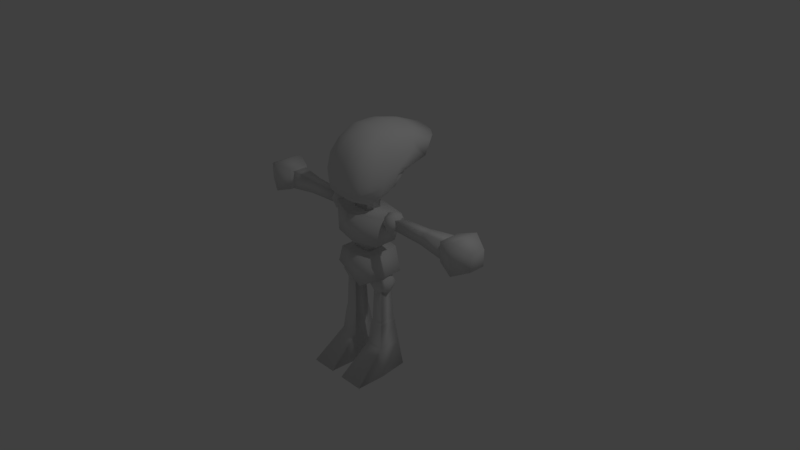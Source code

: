# Source: ROBOT.blend  (saved by Blender 2.79.0; exported with 4.5.12 LTS)
import bpy
from mathutils import Matrix  # noqa: F401  (used for matrix-valued properties, if any)

bpy.ops.wm.read_factory_settings(use_empty=True)
scene = bpy.context.scene
scene.name = 'Scene'

# ---- collections
col_collection_1 = bpy.data.collections.new('Collection 1'); scene.collection.children.link(col_collection_1)

# ---- world
world_world = bpy.data.worlds.new('World'); scene.world = world_world
world_world.color = (0.05088, 0.05088, 0.05088)
world_world.use_sun_shadow = False
world_world.sun_shadow_jitter_overblur = 0.0
world_world.cycles.sampling_method = 'MANUAL'

# ---- cameras
cam_camera = bpy.data.cameras.new('Camera')
cam_camera.clip_end = 100.0
cam_camera.lens = 35.0
cam_camera.sensor_width = 32.0
cam_camera.sensor_height = 18.0
cam_camera.ortho_scale = 7.314
cam_camera.dof.focus_distance = 0.0
cam_camera.dof.aperture_fstop = 128.0

# ---- lights
light_lamp = bpy.data.lights.new('Lamp', 'POINT')
light_lamp.transmission_factor = 0.0
light_lamp.cutoff_distance = 30.0
light_lamp.energy = 100.0
light_lamp.shadow_buffer_clip_start = 1.001
light_lamp.shadow_soft_size = 0.1
light_lamp.shadow_maximum_resolution = 0.006
light_lamp.use_absolute_resolution = True

# ---- meshes
me_cube_005 = bpy.data.meshes.new('Cube.005')
me_cube_005.from_pydata([(1.41, -0.1499, 3.375), (1.41, -0.1499, 3.648), (1.41, 0.1278, 3.375), (1.41, 0.1278, 3.648), (1.348, 0.0776, 3.424), (1.348, 0.0776, 3.598), (1.348, -0.09972, 3.424), (1.348, -0.09972, 3.598), (1.636, -0.2225, 3.303), (1.636, -0.2225, 3.719), (1.636, 0.2004, 3.303), (1.636, 0.2004, 3.719), (1.847, -0.1204, 3.404), (1.847, -0.1204, 3.619), (1.847, 0.09823, 3.404), (1.847, 0.09823, 3.619), (0.4861, 0.1314, 3.508), (0.6141, -0.01229, 3.508), (0.4861, -0.01229, 3.373), (0.4861, -0.01229, 3.643), (0.4861, -0.156, 3.508), (0.3581, -0.01229, 3.508), (0.4861, 0.09551, 3.609), (0.5821, 0.09551, 3.508), (0.5821, -0.01229, 3.407), (0.5821, -0.01229, 3.609), (0.5821, -0.1201, 3.508), (0.4861, -0.1201, 3.407), (0.4861, 0.09551, 3.407), (0.4861, -0.1201, 3.609), (0.3901, -0.01229, 3.609), (0.3901, -0.01229, 3.407), (0.3901, -0.1201, 3.508), (0.3901, 0.09551, 3.508), (0.5572, -0.09214, 3.433), (0.5572, -0.09214, 3.583), (0.5572, 0.06756, 3.433), (0.5572, 0.06756, 3.583), (0.415, 0.06756, 3.433), (0.415, 0.06756, 3.583), (0.415, -0.09214, 3.433), (0.415, -0.09214, 3.583), (0.9961, -0.08178, 3.425), (0.9961, -0.08178, 3.59), (0.9961, 0.05752, 3.425), (0.9961, 0.05752, 3.59), (0.5107, 0.0448, 3.44), (0.5107, 0.0448, 3.575), (0.5107, -0.06906, 3.44), (0.5107, -0.06906, 3.575), (1.043, -0.0835, 3.423), (1.043, -0.0835, 3.592), (1.043, 0.05924, 3.423), (1.043, 0.05924, 3.592), (1.078, -0.08836, 3.418), (1.078, -0.08836, 3.598), (1.078, 0.06409, 3.418), (1.078, 0.06409, 3.598), (1.604, -0.1355, 3.362), (1.604, -0.1355, 3.653), (1.604, 0.1112, 3.362), (1.604, 0.1112, 3.653)], [], [(4, 5, 3, 2), (3, 1, 9, 11), (4, 2, 0, 6), (3, 5, 7, 1), (0, 1, 7, 6), (7, 5, 4, 6), (11, 9, 13, 15), (2, 3, 11, 10), (1, 0, 8, 9), (0, 2, 10, 8), (14, 15, 13, 12), (10, 11, 15, 14), (9, 8, 12, 13), (8, 10, 14, 12), (16, 28, 38, 33), (16, 33, 39, 22), (16, 22, 37, 23), (16, 23, 36, 28), (17, 24, 36, 23), (17, 23, 37, 25), (17, 25, 35, 26), (17, 26, 34, 24), (18, 31, 38, 28), (18, 28, 36, 24), (18, 24, 34, 27), (18, 27, 40, 31), (19, 25, 37, 22), (19, 22, 39, 30), (19, 30, 41, 29), (19, 29, 35, 25), (20, 27, 34, 26), (20, 26, 35, 29), (20, 29, 41, 32), (20, 32, 40, 27), (21, 32, 41, 30), (21, 30, 39, 33), (21, 33, 38, 31), (21, 31, 40, 32), (46, 47, 45, 44), (43, 42, 50, 51), (46, 44, 42, 48), (45, 47, 49, 43), (42, 43, 49, 48), (49, 47, 46, 48), (51, 50, 54, 55), (42, 44, 52, 50), (45, 43, 51, 53), (44, 45, 53, 52), (57, 55, 59, 61), (50, 52, 56, 54), (53, 51, 55, 57), (52, 53, 57, 56), (56, 57, 61, 60), (55, 54, 58, 59), (54, 56, 60, 58), (60, 61, 59, 58)])
me_cube_005.polygons.foreach_set('use_smooth', [True] * 56)
me_cube_005.use_remesh_preserve_volume = False
me_cube_005.use_remesh_preserve_attributes = False
me_cube_005.use_mirror_vertex_groups = False
me_cube_005.update()
me_cube_004 = bpy.data.meshes.new('Cube.004')
me_cube_004.from_pydata([(-0.7644, 0.0, 0.0), (-0.713, 0.3507, 0.0), (-0.713, 0.0, -0.3507), (-0.7639, 0.3264, -0.3264), (0.0, 0.8785, 0.06711), (-0.3507, 0.8194, 0.04799), (0.3507, 0.8194, 0.04799), (0.0, 0.8194, -0.3507), (-0.3264, 0.7639, -0.3264), (0.3264, 0.7639, -0.3264), (0.7644, 0.0, 0.0), (0.713, 0.3507, 0.0), (0.713, 0.0, -0.3507), (0.7639, 0.3264, -0.3264), (0.0, 0.0, -0.8785), (0.0, 0.3507, -0.8194), (0.3136, -0.04339, -0.8194), (-0.3136, -0.04339, -0.8194), (-0.3264, 0.3264, -0.7639), (0.3264, 0.3264, -0.7639), (-0.599, 0.3021, -0.599), (-0.6432, 0.0, -0.6432), (-0.6432, 0.6432, 0.0), (-0.599, 0.599, -0.3021), (0.3021, 0.599, -0.599), (0.0, 0.6432, -0.6432), (-0.3021, 0.599, -0.599), (0.6432, 0.6432, 0.0), (0.599, 0.599, -0.3021), (0.6432, 0.0, -0.6432), (0.599, 0.3021, -0.599), (-0.5093, 0.5093, -0.5093), (0.5093, 0.5093, -0.5093), (0.4568, 1.448, 0.1308), (0.2383, 1.483, 0.1571), (0.636, 1.342, 0.1077), (0.8371, 0.2317, -0.03517), (0.8294, 0.6486, -0.0643), (0.8116, 0.3129, 0.2536), (0.7921, -0.1853, -0.1051), (0.81, 0.1504, -0.3195), (0.8021, 0.2685, -0.202), (0.8034, 0.7081, 0.2748), (0.7701, -0.09362, 0.1998), (0.7685, -0.2191, -0.3962), (0.4278, 0.02132, -0.7919), (0.4363, 0.1751, -0.5368), (0.6004, 0.04183, -0.7077), (0.414, -0.3421, -0.9415), (0.2221, 0.01448, -0.8321), (0.2285, 0.1791, -0.557), (0.6026, 0.1632, -0.4964), (0.5769, -0.2915, -0.8265), (0.2158, -0.2303, -0.9941), (0.4302, 0.442, 0.7898), (0.438, 0.9132, 0.6881), (0.2235, 0.4488, 0.8645), (0.4168, -0.05734, 0.7868), (0.6034, 0.4215, 0.6767), (0.6048, 0.8384, 0.6036), (0.2294, 0.9381, 0.7497), (0.2174, -0.06937, 0.8662), (0.5801, -0.02123, 0.6609), (0.4012, -0.8478, -0.1923), (0.5678, -0.7425, -0.1862), (0.4012, -0.7454, 0.2631), (0.2074, -0.8829, -0.1842), (0.3997, -0.8057, -0.6218), (0.5591, -0.7102, -0.5488), (0.5607, -0.6427, 0.2011), (0.2088, -0.7796, 0.3069), (0.2079, -0.8375, -0.6485), (0.2344, 1.661, 0.4741), (0.4441, 1.624, 0.4277), (0.6044, 1.511, 0.3719), (0.8158, 0.471, -0.1332), (0.7641, 1.133, -0.0007374), (0.6974, -0.2397, -0.6459), (0.7309, 0.08265, -0.5576), (0.7252, 0.1628, -0.3977), (0.7273, 0.7561, 0.4735), (0.7336, 0.3807, 0.5048), (0.7002, -0.01526, 0.4711), (0.6846, -0.437, 0.1652), (0.7004, -0.533, -0.1593), (0.6831, -0.5238, -0.4626), (0.2107, -0.595, -0.8596), (0.4022, -0.5696, -0.8092), (0.5553, -0.4934, -0.6926), (0.5581, -0.4044, 0.4585), (0.4048, -0.486, 0.571), (0.2122, -0.5133, 0.6416), (0.6487, -0.388, -0.5476), (0.6512, -0.2965, 0.3367), (0.6959, 1.362, 0.3134), (0.8235, 0.191, -0.1773), (0.7803, -0.2022, -0.2507), (0.5635, -0.7264, -0.3675), (0.4004, -0.8267, -0.4071), (0.2077, -0.8602, -0.4164), (0.6918, -0.5284, -0.3109), (0.2334, 0.5285, -0.1473), (0.4466, 0.5089, -0.1504), (0.6193, 0.4503, -0.1418), (0.7446, 0.3579, -0.1466), (0.2165, -0.2318, -1.282), (0.2165, 0.1853, -1.282), (0.6705, -0.3686, -1.94), (0.7918, -0.3022, -1.199), (0.6705, 0.2301, -1.94), (0.8769, 0.2783, -1.199), (0.2222, -0.2225, -2.284), (0.2795, -0.3119, -1.871), (0.2222, 0.2087, -2.284), (0.2795, 0.2087, -1.871), (0.7159, -0.366, -2.811), (0.4498, -0.4667, -2.271), (0.7159, 0.366, -2.811), (0.4498, 0.4667, -2.271), (-0.4568, 1.448, 0.1308), (-0.2383, 1.483, 0.1571), (-0.636, 1.342, 0.1077), (-0.8371, 0.2317, -0.03517), (-0.8294, 0.6486, -0.0643), (-0.8116, 0.3129, 0.2536), (-0.7921, -0.1853, -0.1051), (-0.81, 0.1504, -0.3195), (-0.8021, 0.2685, -0.202), (-0.8034, 0.7081, 0.2748), (-0.7701, -0.09362, 0.1998), (-0.7685, -0.2191, -0.3962), (-0.4278, 0.02132, -0.7919), (-0.4363, 0.1751, -0.5368), (-0.6004, 0.04183, -0.7077), (-0.414, -0.3421, -0.9415), (-0.2221, 0.01448, -0.8321), (-0.2285, 0.1791, -0.557), (-0.6026, 0.1632, -0.4964), (-0.5769, -0.2915, -0.8265), (-0.2158, -0.2303, -0.9941), (-0.4302, 0.442, 0.7898), (-0.438, 0.9132, 0.6881), (-0.2235, 0.4488, 0.8645), (-0.4168, -0.05734, 0.7868), (-0.6034, 0.4215, 0.6767), (-0.6048, 0.8384, 0.6036), (-0.2294, 0.9381, 0.7497), (-0.2174, -0.06937, 0.8662), (-0.5801, -0.02123, 0.6609), (-0.4012, -0.8478, -0.1923), (-0.5678, -0.7425, -0.1862), (-0.4012, -0.7454, 0.2631), (-0.2074, -0.8829, -0.1842), (-0.3997, -0.8057, -0.6218), (-0.5591, -0.7102, -0.5488), (-0.5607, -0.6427, 0.2011), (-0.2088, -0.7796, 0.3069), (-0.2079, -0.8375, -0.6485), (-0.2344, 1.661, 0.4741), (-0.4441, 1.624, 0.4277), (-0.6044, 1.511, 0.3719), (-0.8158, 0.471, -0.1332), (-0.7641, 1.133, -0.0007374), (-0.6974, -0.2397, -0.6459), (-0.7309, 0.08265, -0.5576), (-0.7252, 0.1628, -0.3977), (-0.7273, 0.7561, 0.4735), (-0.7336, 0.3807, 0.5048), (-0.7002, -0.01526, 0.4711), (-0.6846, -0.437, 0.1652), (-0.7004, -0.533, -0.1593), (-0.6831, -0.5238, -0.4626), (-0.2107, -0.595, -0.8596), (-0.4022, -0.5696, -0.8092), (-0.5553, -0.4934, -0.6926), (-0.5581, -0.4044, 0.4585), (-0.4048, -0.486, 0.571), (-0.2122, -0.5133, 0.6416), (0.0, 0.9381, 0.7998), (0.0, 0.4488, 0.8971), (0.0, -0.06937, 0.8871), (0.0, 0.1791, -0.5672), (0.0, -0.2303, -1.016), (0.0, -0.7796, 0.3414), (0.0, -0.8829, -0.1689), (0.0, -0.8375, -0.6521), (0.0, 1.483, 0.1791), (-0.6487, -0.388, -0.5476), (-0.6512, -0.2965, 0.3367), (-0.6959, 1.362, 0.3134), (0.0, 1.661, 0.5159), (0.0, -0.595, -0.877), (0.0, -0.5133, 0.6913), (0.0, 0.5285, -0.1415), (-0.8235, 0.191, -0.1773), (-0.7803, -0.2022, -0.2507), (-0.5635, -0.7264, -0.3675), (-0.4004, -0.8267, -0.4071), (-0.2077, -0.8602, -0.4164), (-0.6918, -0.5284, -0.3109), (0.0, -0.8602, -0.4105), (-0.2334, 0.5285, -0.1473), (-0.4466, 0.5089, -0.1504), (-0.6193, 0.4503, -0.1418), (-0.7446, 0.3579, -0.1466), (-0.2165, -0.2318, -1.282), (-0.2165, 0.1853, -1.282), (0.0, 0.1853, -1.282), (0.0, -0.2318, -1.282), (-0.6705, -0.3686, -1.94), (-0.7918, -0.3022, -1.199), (-0.6705, 0.2301, -1.94), (-0.8769, 0.2783, -1.199), (0.0, 0.3864, -1.987), (0.0, 0.4758, -1.209), (0.0, -0.4974, -1.987), (0.0, -0.6556, -1.185), (-0.2222, -0.2225, -2.284), (-0.2795, -0.3119, -1.871), (-0.2222, 0.2087, -2.284), (-0.2795, 0.2087, -1.871), (0.0, 0.2087, -2.284), (0.0, 0.2087, -1.871), (0.0, -0.2225, -2.284), (0.0, -0.3119, -1.871), (-0.7159, -0.366, -2.811), (-0.4498, -0.4667, -2.271), (-0.7159, 0.366, -2.811), (-0.4498, 0.4667, -2.271), (0.0, 0.5487, -2.271), (0.0, 0.3314, -3.273), (0.0, -0.3314, -3.273), (0.0, -0.5487, -2.271)], [], [(0, 1, 3, 2), (2, 3, 20, 21), (1, 22, 23, 3), (3, 23, 31, 20), (4, 7, 8, 5), (5, 8, 23, 22), (7, 25, 26, 8), (8, 26, 31, 23), (4, 6, 9, 7), (7, 9, 24, 25), (6, 27, 28, 9), (9, 28, 32, 24), (10, 12, 13, 11), (11, 13, 28, 27), (12, 29, 30, 13), (13, 30, 32, 28), (14, 17, 18, 15), (15, 18, 26, 25), (17, 21, 20, 18), (18, 20, 31, 26), (14, 15, 19, 16), (16, 19, 30, 29), (15, 25, 24, 19), (19, 24, 32, 30), (95, 40, 41, 75), (40, 78, 79, 41), (36, 37, 42, 38), (38, 42, 80, 81), (186, 190, 72, 34), (33, 34, 72, 73), (36, 38, 43, 39), (39, 43, 83, 84), (38, 81, 82, 43), (43, 82, 93, 83), (95, 96, 44, 40), (40, 44, 77, 78), (96, 100, 85, 44), (44, 85, 92, 77), (45, 49, 50, 46), (117, 118, 116, 115), (45, 46, 51, 47), (47, 51, 79, 78), (45, 47, 52, 48), (48, 52, 88, 87), (47, 78, 77, 52), (52, 77, 92, 88), (45, 48, 53, 49), (48, 87, 86, 53), (53, 86, 191, 182), (54, 58, 59, 55), (55, 59, 74, 73), (58, 81, 80, 59), (59, 80, 94, 74), (54, 55, 60, 56), (56, 60, 178, 179), (55, 73, 72, 60), (60, 72, 190, 178), (54, 56, 61, 57), (57, 61, 91, 90), (56, 179, 180, 61), (61, 180, 192, 91), (54, 57, 62, 58), (58, 62, 82, 81), (57, 90, 89, 62), (62, 89, 93, 82), (98, 67, 68, 97), (97, 68, 85, 100), (67, 87, 88, 68), (68, 88, 92, 85), (63, 64, 69, 65), (65, 69, 89, 90), (64, 84, 83, 69), (69, 83, 93, 89), (63, 65, 70, 66), (66, 70, 183, 184), (65, 90, 91, 70), (70, 91, 192, 183), (98, 99, 71, 67), (67, 71, 86, 87), (99, 200, 185, 71), (71, 185, 191, 86), (35, 33, 73, 74), (76, 35, 74, 94), (80, 42, 76, 94), (76, 42, 37), (104, 75, 41, 79), (104, 79, 51, 103), (103, 51, 46, 102), (101, 102, 46, 50), (193, 101, 50, 181), (186, 34, 101, 193), (34, 33, 102, 101), (35, 103, 102, 33), (76, 104, 103, 35), (76, 37, 75, 104), (66, 184, 200, 99), (63, 66, 99, 98), (64, 97, 100, 84), (63, 98, 97, 64), (39, 84, 100, 96), (36, 39, 96, 95), (36, 95, 75, 37), (207, 181, 50, 106), (106, 50, 53, 105), (109, 110, 108, 107), (207, 106, 105, 208), (213, 214, 110, 109), (230, 229, 118, 117), (213, 109, 107, 215), (105, 53, 182, 208), (221, 113, 111, 223), (110, 214, 216, 108), (221, 222, 114, 113), (113, 114, 112, 111), (107, 108, 216, 215), (114, 222, 224, 112), (111, 112, 224, 223), (230, 117, 115, 231), (118, 229, 232, 116), (115, 116, 232, 231), (194, 161, 127, 126), (126, 127, 165, 164), (122, 124, 128, 123), (124, 167, 166, 128), (186, 120, 158, 190), (119, 159, 158, 120), (122, 125, 129, 124), (125, 170, 169, 129), (124, 129, 168, 167), (129, 169, 188, 168), (194, 126, 130, 195), (126, 164, 163, 130), (195, 130, 171, 199), (130, 163, 187, 171), (131, 132, 136, 135), (227, 225, 226, 228), (131, 133, 137, 132), (133, 164, 165, 137), (131, 134, 138, 133), (134, 173, 174, 138), (133, 138, 163, 164), (138, 174, 187, 163), (131, 135, 139, 134), (134, 139, 172, 173), (139, 182, 191, 172), (140, 141, 145, 144), (141, 159, 160, 145), (144, 145, 166, 167), (145, 160, 189, 166), (140, 142, 146, 141), (142, 179, 178, 146), (141, 146, 158, 159), (146, 178, 190, 158), (140, 143, 147, 142), (143, 176, 177, 147), (142, 147, 180, 179), (147, 177, 192, 180), (140, 144, 148, 143), (144, 167, 168, 148), (143, 148, 175, 176), (148, 168, 188, 175), (197, 196, 154, 153), (196, 199, 171, 154), (153, 154, 174, 173), (154, 171, 187, 174), (149, 151, 155, 150), (151, 176, 175, 155), (150, 155, 169, 170), (155, 175, 188, 169), (149, 152, 156, 151), (152, 184, 183, 156), (151, 156, 177, 176), (156, 183, 192, 177), (197, 153, 157, 198), (153, 173, 172, 157), (198, 157, 185, 200), (157, 172, 191, 185), (121, 160, 159, 119), (162, 189, 160, 121), (166, 189, 162, 128), (162, 123, 128), (204, 165, 127, 161), (204, 203, 137, 165), (203, 202, 132, 137), (201, 136, 132, 202), (193, 181, 136, 201), (186, 193, 201, 120), (120, 201, 202, 119), (121, 119, 202, 203), (162, 121, 203, 204), (162, 204, 161, 123), (152, 198, 200, 184), (149, 197, 198, 152), (150, 170, 199, 196), (149, 150, 196, 197), (125, 195, 199, 170), (122, 194, 195, 125), (122, 123, 161, 194), (207, 206, 136, 181), (206, 205, 139, 136), (211, 209, 210, 212), (207, 208, 205, 206), (213, 211, 212, 214), (230, 227, 228, 229), (213, 215, 209, 211), (205, 208, 182, 139), (221, 223, 217, 219), (212, 210, 216, 214), (221, 219, 220, 222), (219, 217, 218, 220), (209, 215, 216, 210), (220, 218, 224, 222), (217, 223, 224, 218), (230, 231, 225, 227), (228, 226, 232, 229), (225, 231, 232, 226)])
me_cube_004.polygons.foreach_set('use_smooth', [True] * 216)
me_cube_004.use_remesh_preserve_volume = False
me_cube_004.use_remesh_preserve_attributes = False
me_cube_004.use_mirror_vertex_groups = False
me_cube_004.update()
me_cube_003 = bpy.data.meshes.new('Cube.003')
me_cube_003.from_pydata([(0.3877, 0.7376, 2.02), (0.6315, 0.0, 2.02), (0.3877, 0.0, 1.779), (0.3877, 0.0, 2.262), (0.3877, -0.7376, 2.02), (0.1439, 0.0, 2.02), (0.3877, 0.5532, 2.201), (0.5705, 0.5532, 2.02), (0.5705, 0.0, 1.839), (0.5705, 0.0, 2.201), (0.5705, -0.5532, 2.02), (0.3877, -0.5532, 1.839), (0.3877, 0.5532, 1.839), (0.3877, -0.5532, 2.201), (0.2048, 0.0, 2.201), (0.2048, 0.0, 1.839), (0.2048, -0.5532, 2.02), (0.2048, 0.5532, 2.02), (0.5231, -0.4098, 1.886), (0.5231, -0.4098, 2.155), (0.5231, 0.4098, 1.886), (0.5231, 0.4098, 2.155), (0.2522, 0.4098, 1.886), (0.2522, 0.4098, 2.155), (0.2522, -0.4098, 1.886), (0.2522, -0.4098, 2.155), (0.5158, -0.4472, 1.183), (0.491, -0.3582, 2.0), (0.5158, 0.4787, 1.183), (0.491, 0.3896, 2.0), (0.2578, 0.4787, 1.183), (0.2827, 0.3896, 2.0), (0.2578, -0.4472, 1.183), (0.2827, -0.3582, 2.0), (0.5259, -0.4835, 1.138), (0.5259, 0.5149, 1.138), (0.2477, 0.5149, 1.138), (0.2477, -0.4835, 1.138), (0.5319, -0.5052, 1.099), (0.5319, 0.5366, 1.099), (0.2417, 0.5366, 1.099), (0.2417, -0.5052, 1.099), (0.7065, -0.8698, 0.05022), (0.6391, 0.9012, 0.05022), (0.1254, 0.9012, 0.05022), (0.1056, -0.8698, 0.05022), (0.5777, 0.7008, 0.6267), (0.196, 0.7008, 0.6267), (0.5777, -0.6694, 0.6267), (0.196, -0.6694, 0.6267), (0.687, -2.616, 0.05022), (0.1401, -2.616, 0.05022)], [], [(0, 12, 22, 17), (0, 17, 23, 6), (0, 6, 21, 7), (0, 7, 20, 12), (1, 8, 20, 7), (1, 7, 21, 9), (1, 9, 19, 10), (1, 10, 18, 8), (2, 15, 22, 12), (2, 12, 20, 8), (2, 8, 18, 11), (2, 11, 24, 15), (3, 9, 21, 6), (3, 6, 23, 14), (3, 14, 25, 13), (3, 13, 19, 9), (4, 11, 18, 10), (4, 10, 19, 13), (4, 13, 25, 16), (4, 16, 24, 11), (5, 16, 25, 14), (5, 14, 23, 17), (5, 17, 22, 15), (5, 15, 24, 16), (30, 31, 29, 28), (28, 29, 27, 26), (28, 26, 34, 35), (29, 31, 33, 27), (26, 27, 33, 32), (33, 31, 30, 32), (37, 36, 40, 41), (32, 30, 36, 37), (26, 32, 37, 34), (30, 28, 35, 36), (47, 46, 43, 44), (34, 37, 41, 38), (36, 35, 39, 40), (35, 34, 38, 39), (44, 43, 42, 45), (46, 48, 42, 43), (49, 47, 44, 45), (45, 42, 50, 51), (38, 41, 49, 48), (41, 40, 47, 49), (39, 38, 48, 46), (40, 39, 46, 47), (48, 49, 51, 50), (45, 51, 49), (42, 48, 50)])
me_cube_003.polygons.foreach_set('use_smooth', [True] * 49)
me_cube_003.use_remesh_preserve_volume = False
me_cube_003.use_remesh_preserve_attributes = False
me_cube_003.use_mirror_vertex_groups = False
me_cube_003.update()

# ---- objects
ob_cube = bpy.data.objects.new('Cube', me_cube_005)
ob_cube_001 = bpy.data.objects.new('Cube.001', me_cube_004)
ob_leg = bpy.data.objects.new('Leg', me_cube_003)
ob_lamp = bpy.data.objects.new('Lamp', light_lamp)
ob_camera = bpy.data.objects.new('Camera', cam_camera)

# ---- transforms, parenting, visibility, modifiers, constraints
ob_cube.location = (0.0, 0.0, -2.877)
ob_cube.lineart.crease_threshold = 0.0
_m = ob_cube.modifiers.new('Mirror', 'MIRROR')
ob_cube_001.location = (0.0, 0.0, 1.315)
ob_cube_001.scale = (0.5267, 0.5267, 0.5267)
ob_cube_001.lineart.crease_threshold = 0.0
ob_leg.location = (0.0, 0.0, -1.615)
ob_leg.scale = (0.6494, 0.2303, 0.6494)
ob_leg.lineart.crease_threshold = 0.0
_m = ob_leg.modifiers.new('Mirror', 'MIRROR')
ob_lamp.location = (4.076, 1.005, 5.904)
ob_lamp.rotation_euler = (0.6503, 0.05522, 1.866)
ob_lamp.lock_rotations_4d = False
ob_lamp.empty_display_type = 'ARROWS'
ob_lamp.color = (0.0, 0.0, 0.0, 0.0)
ob_lamp.lineart.crease_threshold = 0.0
ob_camera.location = (7.481, -6.508, 5.344)
ob_camera.rotation_euler = (1.109, 0.0, 0.8149)
ob_camera.lock_rotations_4d = False
ob_camera.empty_display_type = 'ARROWS'
ob_camera.color = (0.0, 0.0, 0.0, 0.0)
ob_camera.display_type = 'WIRE'
ob_camera.lineart.crease_threshold = 0.0

# ---- collection membership
col_collection_1.objects.link(ob_cube)
col_collection_1.objects.link(ob_cube_001)
col_collection_1.objects.link(ob_leg)
col_collection_1.objects.link(ob_lamp)
col_collection_1.objects.link(ob_camera)

# ---- scene / render settings (as saved in the file)
scene.camera = ob_camera
scene.frame_start = 1; scene.frame_end = 250; scene.frame_set(1)
scene.render.engine = 'BLENDER_EEVEE_NEXT'
scene.render.resolution_percentage = 50
scene.render.dither_intensity = 0.0
scene.cycles.use_denoising = False
scene.cycles.samples = 128
scene.cycles.sampling_pattern = 'TABULATED_SOBOL'
scene.cycles.use_adaptive_sampling = False
scene.cycles.use_light_tree = False
scene.cycles.blur_glossy = 0.0
scene.cycles.sample_clamp_indirect = 0.0
scene.view_settings.view_transform = 'Standard'
bpy.context.view_layer.update()
